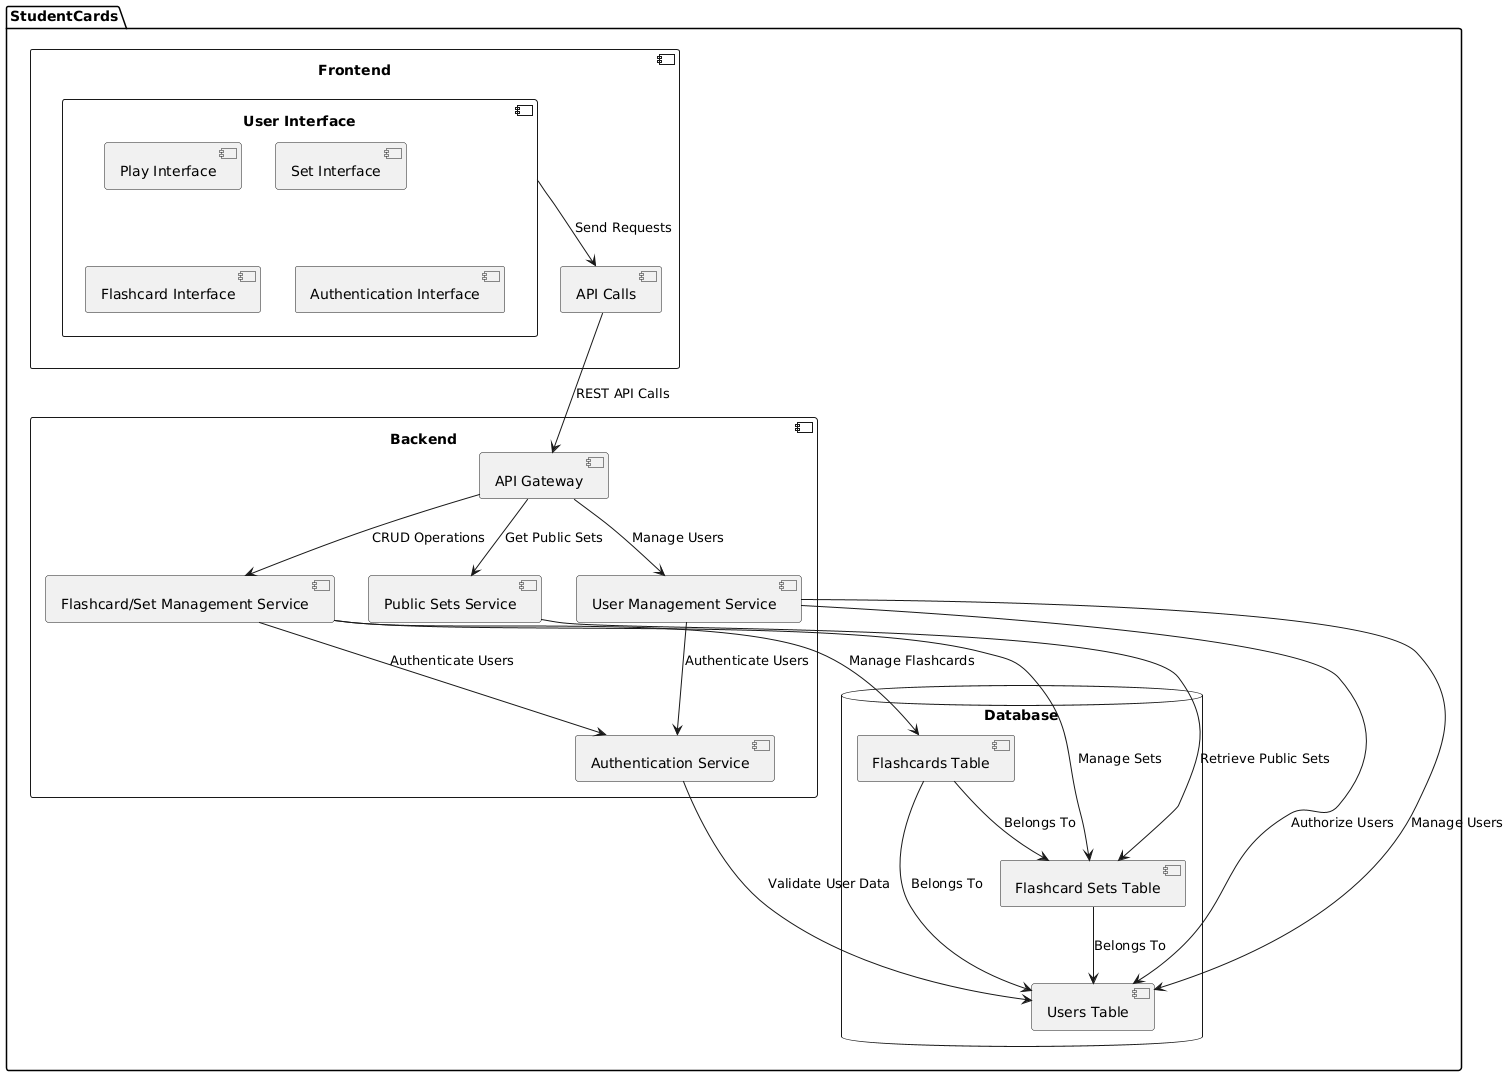

The diagram above was rendered by PlantUML. Its source (embedded in the PNG):
@startuml
package "StudentCards" {
  
  component "Frontend" {
    

    component "User Interface" {
    [Play Interface]
    [Set Interface]
    [Flashcard Interface]
    [Authentication Interface]

    }
    [API Calls]

    [User Interface] --> [API Calls] : Send Requests
  }
  
  component "Backend" {
    [API Gateway]
    [Authentication Service]
    [Flashcard/Set Management Service]
    [User Management Service]
    [Public Sets Service]


    [API Gateway] --> [User Management Service] : Manage Users
    [API Gateway] --> [Flashcard/Set Management Service] : CRUD Operations
    [API Gateway] --> [Public Sets Service] : Get Public Sets

    [User Management Service] --> [Authentication Service] : Authenticate Users
    [Flashcard/Set Management Service] --> [Authentication Service] : Authenticate Users
  }
  
  [API Calls] --> [API Gateway] : REST API Calls



  database "Database" {
    [Users Table]
    [Flashcard Sets Table]
    [Flashcards Table]
  }

  [User Management Service] --> [Users Table] : Manage Users
  [User Management Service] --> [Users Table] : Authorize Users
  [Authentication Service] --> [Users Table] : Validate User Data
  [Public Sets Service] --> [Flashcard Sets Table] : Retrieve Public Sets
  [Flashcard/Set Management Service] --> [Flashcard Sets Table] : Manage Sets
  [Flashcard/Set Management Service] --> [Flashcards Table] : Manage Flashcards

  [Flashcard Sets Table] --> [Users Table] : Belongs To
  [Flashcards Table] --> [Flashcard Sets Table] : Belongs To
  [Flashcards Table] --> [Users Table] : Belongs To
}
@enduml